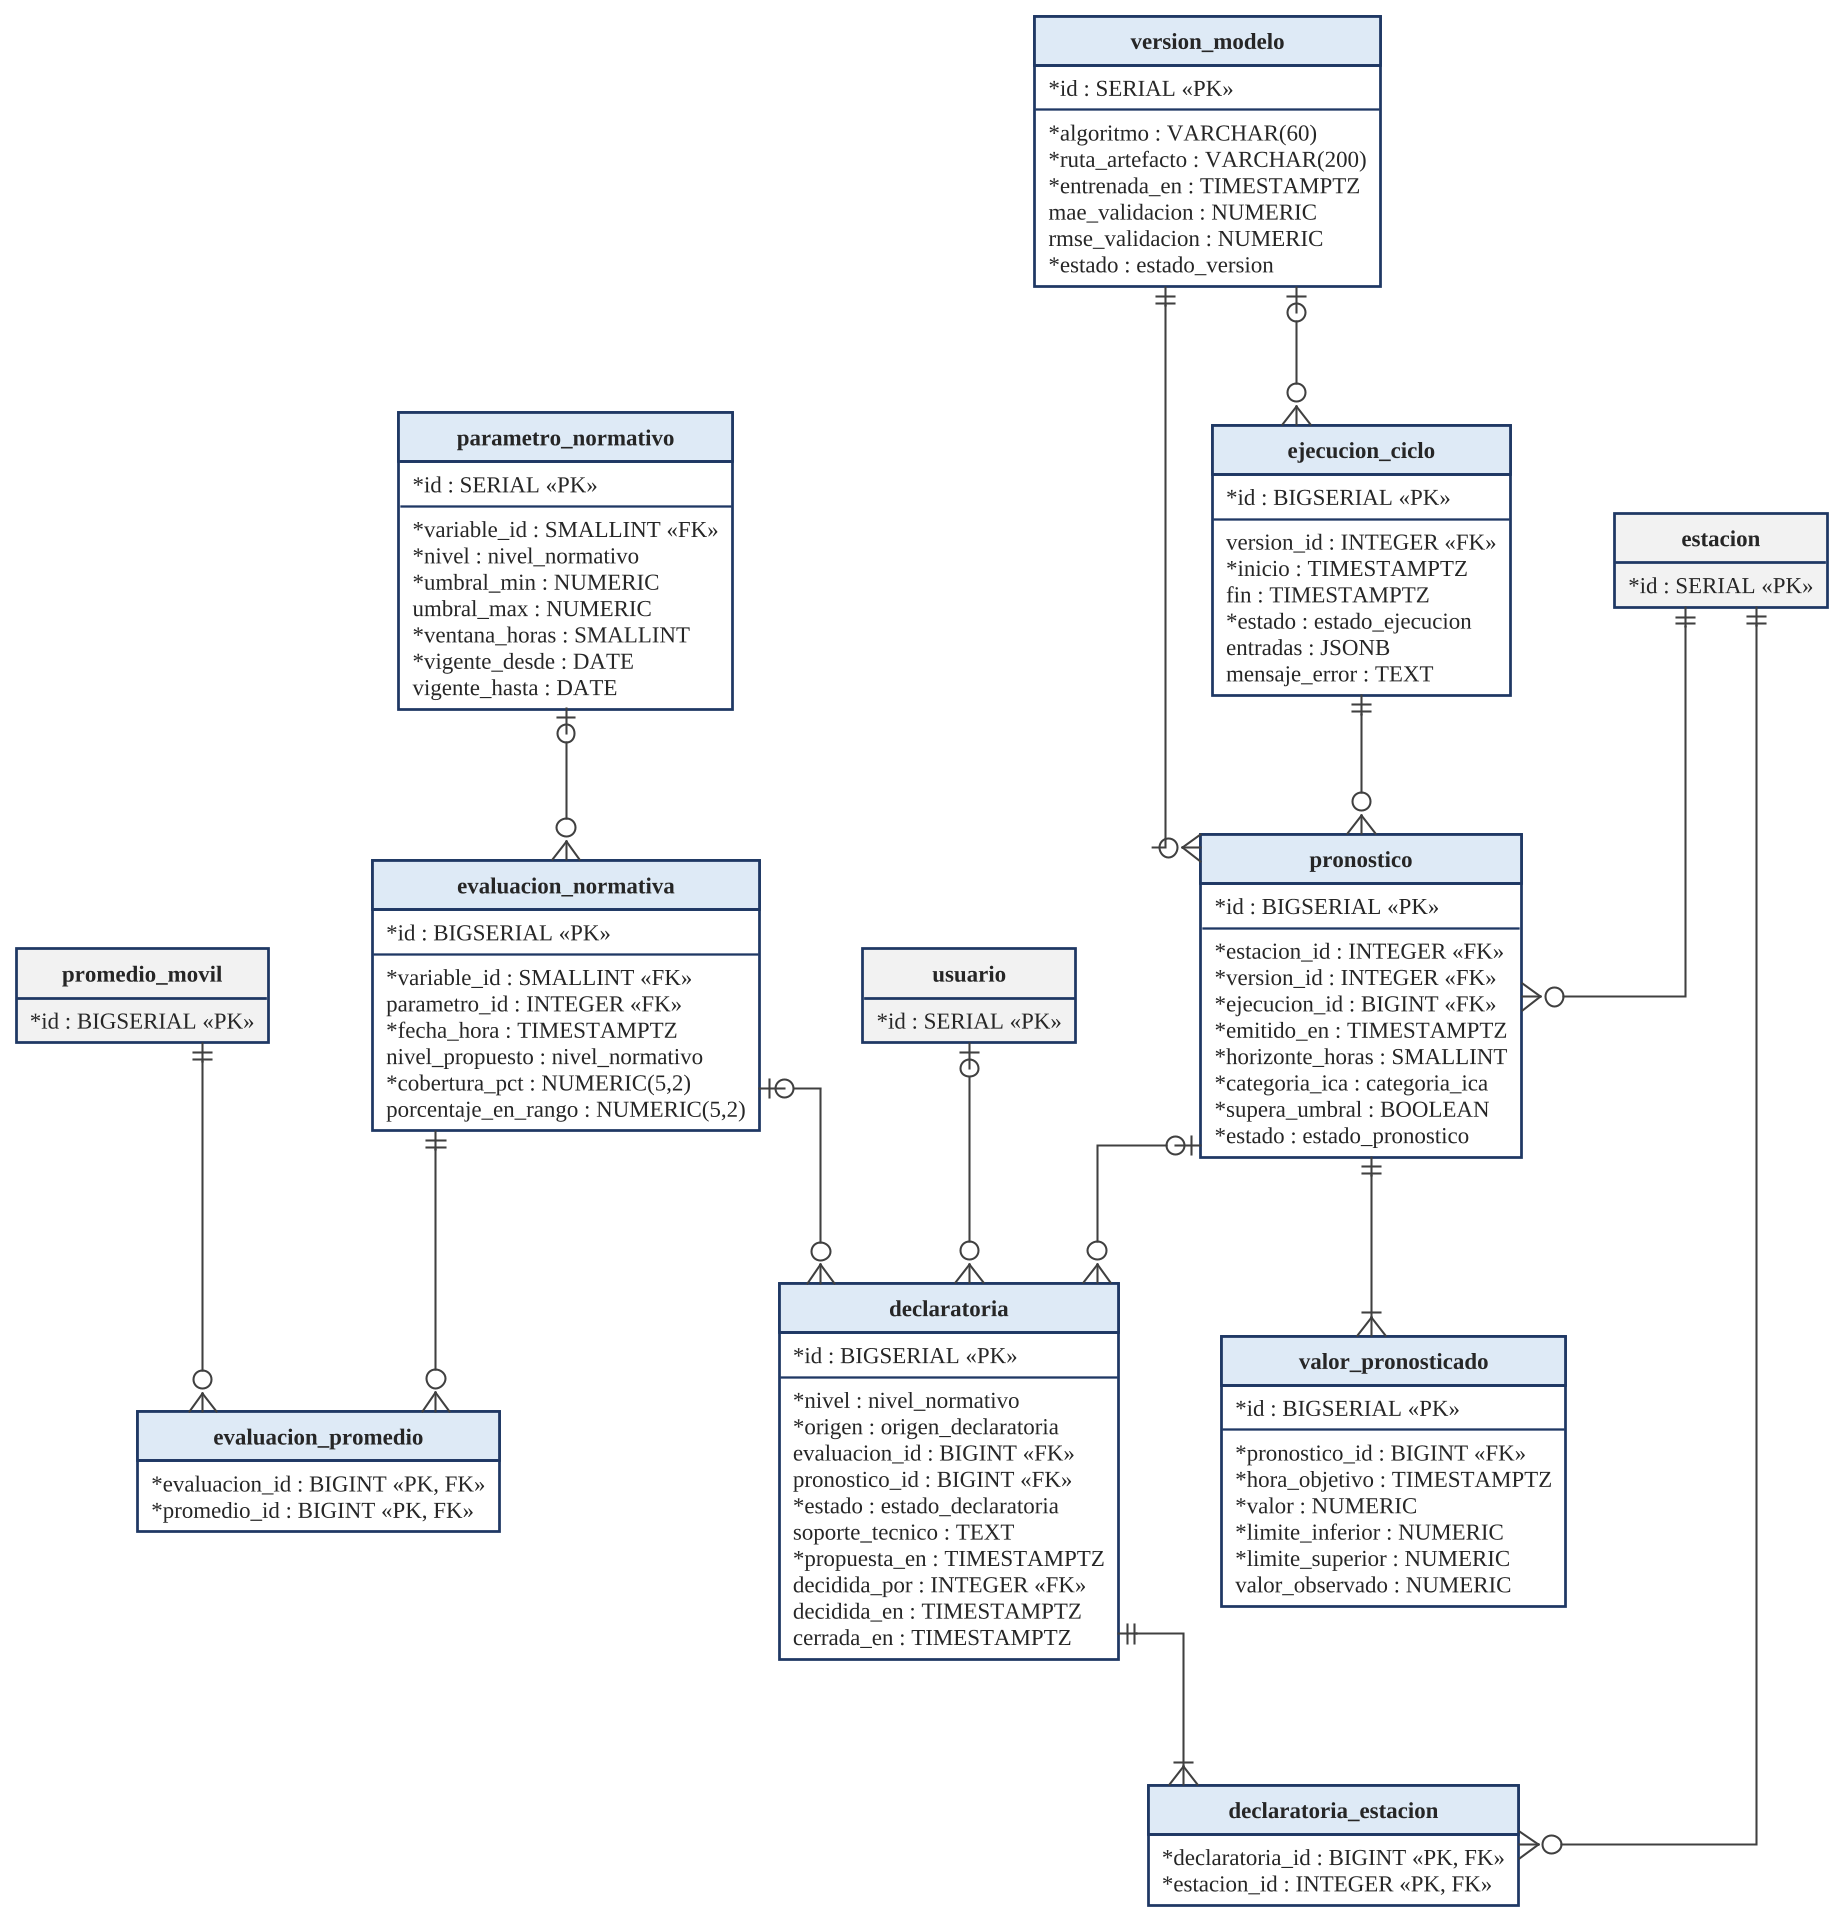

The diagram above was rendered by PlantUML. Its source (embedded in the PNG):
@startuml
!include tema.iuml
skinparam linetype ortho
skinparam nodesep 45
skinparam ranksep 55
hide methods
hide stereotypes
entity "parametro_normativo" as parametro_normativo {
  * id : SERIAL <<PK>>
  --
  * variable_id : SMALLINT <<FK>>
  * nivel : nivel_normativo
  * umbral_min : NUMERIC
  umbral_max : NUMERIC
  * ventana_horas : SMALLINT
  * vigente_desde : DATE
  vigente_hasta : DATE
}
entity "evaluacion_normativa" as evaluacion_normativa {
  * id : BIGSERIAL <<PK>>
  --
  * variable_id : SMALLINT <<FK>>
  parametro_id : INTEGER <<FK>>
  * fecha_hora : TIMESTAMPTZ
  nivel_propuesto : nivel_normativo
  * cobertura_pct : NUMERIC(5,2)
  porcentaje_en_rango : NUMERIC(5,2)
}
entity "evaluacion_promedio" as evaluacion_promedio {
  * evaluacion_id : BIGINT <<PK, FK>>
  * promedio_id : BIGINT <<PK, FK>>
}
entity "declaratoria" as declaratoria {
  * id : BIGSERIAL <<PK>>
  --
  * nivel : nivel_normativo
  * origen : origen_declaratoria
  evaluacion_id : BIGINT <<FK>>
  pronostico_id : BIGINT <<FK>>
  * estado : estado_declaratoria
  soporte_tecnico : TEXT
  * propuesta_en : TIMESTAMPTZ
  decidida_por : INTEGER <<FK>>
  decidida_en : TIMESTAMPTZ
  cerrada_en : TIMESTAMPTZ
}
entity "declaratoria_estacion" as declaratoria_estacion {
  * declaratoria_id : BIGINT <<PK, FK>>
  * estacion_id : INTEGER <<PK, FK>>
}
entity "version_modelo" as version_modelo {
  * id : SERIAL <<PK>>
  --
  * algoritmo : VARCHAR(60)
  * ruta_artefacto : VARCHAR(200)
  * entrenada_en : TIMESTAMPTZ
  mae_validacion : NUMERIC
  rmse_validacion : NUMERIC
  * estado : estado_version
}
entity "ejecucion_ciclo" as ejecucion_ciclo {
  * id : BIGSERIAL <<PK>>
  --
  version_id : INTEGER <<FK>>
  * inicio : TIMESTAMPTZ
  fin : TIMESTAMPTZ
  * estado : estado_ejecucion
  entradas : JSONB
  mensaje_error : TEXT
}
entity "pronostico" as pronostico {
  * id : BIGSERIAL <<PK>>
  --
  * estacion_id : INTEGER <<FK>>
  * version_id : INTEGER <<FK>>
  * ejecucion_id : BIGINT <<FK>>
  * emitido_en : TIMESTAMPTZ
  * horizonte_horas : SMALLINT
  * categoria_ica : categoria_ica
  * supera_umbral : BOOLEAN
  * estado : estado_pronostico
}
entity "valor_pronosticado" as valor_pronosticado {
  * id : BIGSERIAL <<PK>>
  --
  * pronostico_id : BIGINT <<FK>>
  * hora_objetivo : TIMESTAMPTZ
  * valor : NUMERIC
  * limite_inferior : NUMERIC
  * limite_superior : NUMERIC
  valor_observado : NUMERIC
}
entity "promedio_movil" as promedio_movil #F2F2F2 {
  * id : BIGSERIAL <<PK>>
}
entity "estacion" as estacion #F2F2F2 {
  * id : SERIAL <<PK>>
}
entity "usuario" as usuario #F2F2F2 {
  * id : SERIAL <<PK>>
}

parametro_normativo |o--o{ evaluacion_normativa
evaluacion_normativa ||--o{ evaluacion_promedio
promedio_movil ||--o{ evaluacion_promedio
evaluacion_normativa |o--o{ declaratoria
pronostico |o--o{ declaratoria
declaratoria ||--|{ declaratoria_estacion
estacion ||--o{ declaratoria_estacion
usuario |o--o{ declaratoria
version_modelo ||--o{ pronostico
version_modelo |o--o{ ejecucion_ciclo
ejecucion_ciclo ||--o{ pronostico
estacion ||--o{ pronostico
pronostico ||--|{ valor_pronosticado

@enduml